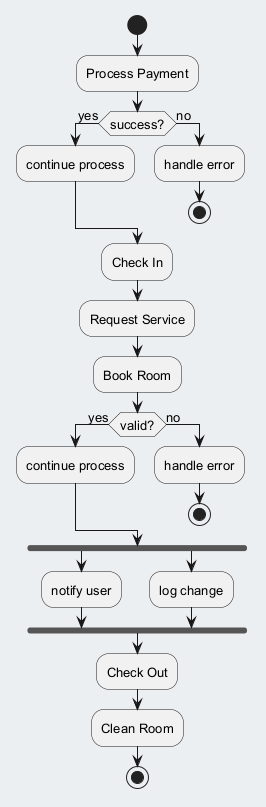

The diagram above was rendered by PlantUML. Its source (embedded in the PNG):
@startuml
skinparam backgroundColor #ECEFF1
skinparam classBackgroundColor #FFFFFF
skinparam classBorderColor #455A64
skinparam defaultFontSize 13
start
:Process Payment;
if (success?) then (yes)
:continue process;
else (no)
:handle error;
stop
endif
:Check In;
:Request Service;
:Book Room;
if (valid?) then (yes)
:continue process;
else (no)
:handle error;
stop
endif
fork
:notify user;
fork again
:log change;
end fork
:Check Out;
:Clean Room;
stop
@enduml